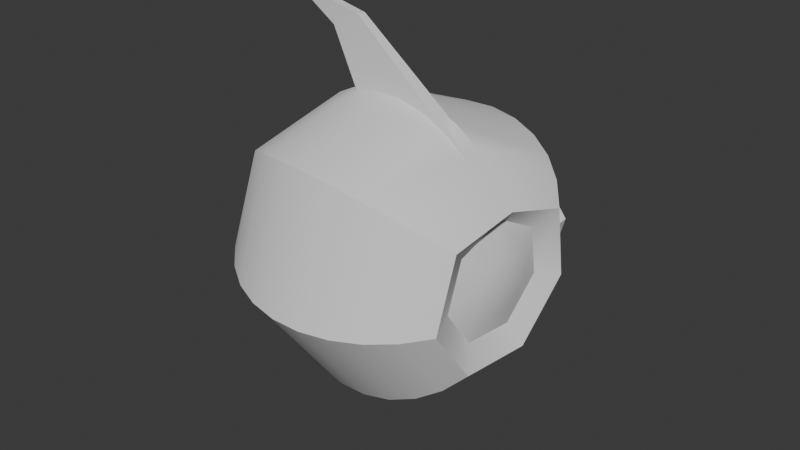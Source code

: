# Source: block_out_speed_enemy.blend  (saved by Blender 4.4.30; exported with 4.5.12 LTS)
import bpy
from mathutils import Matrix  # noqa: F401  (used for matrix-valued properties, if any)

bpy.ops.wm.read_factory_settings(use_empty=True)
scene = bpy.context.scene
scene.name = 'Scene'

# ---- collections
col_collection = bpy.data.collections.new('Collection'); scene.collection.children.link(col_collection)

# ---- node groups
ng_smooth_by_angle = bpy.data.node_groups.new('Smooth by Angle', 'GeometryNodeTree')
_s = ng_smooth_by_angle.interface.new_socket(name='Mesh', in_out='OUTPUT', socket_type='NodeSocketGeometry')
_s = ng_smooth_by_angle.interface.new_socket(name='Mesh', in_out='INPUT', socket_type='NodeSocketGeometry')
_s = ng_smooth_by_angle.interface.new_socket(name='Angle', in_out='INPUT', socket_type='NodeSocketFloat')
_s.subtype = 'ANGLE'
_s.default_value = 0.5236
_s.min_value = 0.0
_s.max_value = 3.142
_s.description = 'Maximum face angle for smooth edges'
_s = ng_smooth_by_angle.interface.new_socket(name='Ignore Sharpness', in_out='INPUT', socket_type='NodeSocketBool')
_s.force_non_field = True
ng_smooth_by_angle.description = 'Set the sharpness of mesh edges based on the angle between the neighboring faces'
ng_smooth_by_angle.is_modifier = True
_N = ng_smooth_by_angle.nodes; _L = ng_smooth_by_angle.links
n0 = _N.new('GeometryNodeSetShadeSmooth'); n0.name = 'Set Shade Smooth'; n0.location = (120, -80)
n0.domain = 'EDGE'
n1 = _N.new('GeometryNodeSetShadeSmooth'); n1.name = 'Set Shade Smooth.001'; n1.location = (300, -80)
n2 = _N.new('NodeGroupOutput'); n2.name = 'Group Output'; n2.location = (480, -80)
n3 = _N.new('GeometryNodeInputMeshEdgeAngle'); n3.name = 'Edge Angle'; n3.location = (-440, -240)
n4 = _N.new('NodeGroupInput'); n4.name = 'Group Input'; n4.location = (-80, -80)
n5 = _N.new('GeometryNodeInputEdgeSmooth'); n5.name = 'Is Edge Smooth'; n5.location = (-260, -120)
n6 = _N.new('GeometryNodeInputShadeSmooth'); n6.name = 'Is Shade Smooth'; n6.location = (-440, -397)
n7 = _N.new('FunctionNodeCompare'); n7.name = 'Compare'; n7.location = (-260, -260)
n7.operation = 'LESS_EQUAL'
n7.inputs[6].default_value = (0.0, 0.0, 0.0, 0.0)
n7.inputs[7].default_value = (0.0, 0.0, 0.0, 0.0)
n8 = _N.new('FunctionNodeBooleanMath'); n8.name = 'Boolean Math.001'; n8.location = (-80, -260)
n9 = _N.new('NodeGroupInput'); n9.name = 'Group Input.001'; n9.location = (-440, -329)
n10 = _N.new('NodeGroupInput'); n10.name = 'Group Input.002'; n10.location = (-259, -189)
n11 = _N.new('FunctionNodeBooleanMath'); n11.name = 'Boolean Math'; n11.location = (-80, -149)
n11.operation = 'OR'
n12 = _N.new('FunctionNodeBooleanMath'); n12.name = 'Boolean Math.002'; n12.location = (-260, -380)
n12.operation = 'OR'
n13 = _N.new('NodeGroupInput'); n13.name = 'Group Input.003'; n13.location = (-440, -460)
_L.new(n3.outputs[0], n7.inputs[0])
_L.new(n1.outputs[0], n2.inputs[0])
_L.new(n9.outputs[1], n7.inputs[1])
_L.new(n7.outputs[0], n8.inputs[0])
_L.new(n4.outputs[0], n0.inputs[0])
_L.new(n0.outputs[0], n1.inputs[0])
_L.new(n8.outputs[0], n0.inputs[2])
_L.new(n10.outputs[2], n11.inputs[1])
_L.new(n5.outputs[0], n11.inputs[0])
_L.new(n11.outputs[0], n0.inputs[1])
_L.new(n13.outputs[2], n12.inputs[1])
_L.new(n6.outputs[0], n12.inputs[0])
_L.new(n12.outputs[0], n8.inputs[1])
n2.is_active_output = True

# ---- world
world_world = bpy.data.worlds.new('World'); scene.world = world_world
world_world.use_nodes = True; world_world.node_tree.nodes.clear()
_N = world_world.node_tree.nodes; _L = world_world.node_tree.links
n0 = _N.new('ShaderNodeOutputWorld'); n0.name = 'World Output'; n0.location = (300, 300)
n1 = _N.new('ShaderNodeBackground'); n1.name = 'Background'; n1.location = (10, 300)
n1.inputs[0].default_value = (0.05088, 0.05088, 0.05088, 1.0)
_L.new(n1.outputs[0], n0.inputs[0])
n0.is_active_output = True
world_world.color = (0.05088, 0.05088, 0.05088)
world_world.sun_shadow_jitter_overblur = 0.0

# ---- meshes
me_sphere = bpy.data.meshes.new('Sphere')
me_sphere.from_pydata([(1.666e-16, -0.9808, 0.09509), (1.971e-16, -0.9239, 0.2827), (2.2e-16, -0.8315, 0.4556), (2.345e-16, -0.7071, 0.6071), (2.4e-16, -0.5556, 0.7315), (2.362e-16, -0.3827, 0.8239), (2.234e-16, -0.1951, 0.8808), (2.019e-16, -4.371e-08, 0.9), (1.727e-16, 0.1951, 0.8808), (1.369e-16, 0.3827, 0.8239), (5.107e-17, 0.7071, 0.6071), (4.345e-18, 0.8315, 0.4556), (-4.255e-17, 0.7564, 0.3827), (-8.781e-17, 0.8133, 0.1951), (0.1525, -0.9808, 0.1216), (0.2992, -0.9239, 0.2386), (0.4344, -0.8315, 0.3464), (0.5528, -0.7071, 0.3409), (0.6501, -0.5556, 0.5184), (0.7223, -0.3827, 0.576), (0.7668, -0.1951, 0.6115), (0.7818, -2.725e-08, 0.6235), (0.7668, 0.1951, 0.6115), (0.7223, 0.3827, 0.576), (0.6501, 0.5556, 0.5184), (0.5528, 0.7071, 0.4409), (0.4344, 0.8315, 0.3464), (0.2992, 0.7564, 0.2386), (0.1525, 0.8133, 0.1216), (0.1902, -0.9808, -0.04341), (0.3731, -0.9239, -0.08516), (0.5416, -0.8315, -0.1236), (0.6894, -0.7071, -0.1573), (0.8106, -0.5556, -0.185), (0.9007, -0.3827, -0.2056), (0.9562, -0.1951, -0.2182), (0.9749, 9.727e-09, -0.2225), (0.9562, 0.1951, -0.2182), (0.9007, 0.3827, -0.2056), (0.8106, 0.5556, -0.185), (0.6894, 0.7071, -0.1573), (0.5416, 0.8315, -0.1236), (0.3731, 0.7564, -0.08516), (0.1902, 0.8133, -0.04341), (0.08465, -0.9808, -0.1758), (0.166, -0.9239, -0.3448), (0.2411, -0.8315, -0.5006), (0.3068, -0.7071, -0.6371), (0.3608, -0.5556, -0.7491), (0.4009, -0.3827, -0.8324), (0.4255, -0.1951, -0.8837), (0.4339, 3.938e-08, -0.901), (0.4255, 0.1951, -0.8837), (0.4009, 0.3827, -0.8324), (0.3608, 0.5556, -0.7491), (0.3068, 0.7071, -0.6371), (0.2411, 0.8315, -0.5006), (0.166, 0.7564, -0.3448), (0.08465, 0.8133, -0.1758), (-1.297e-16, 0.8325, 4.371e-08), (1.297e-16, -1.0, -4.371e-08), (-0.08465, -0.9808, -0.1758), (-0.166, -0.9239, -0.3448), (-0.2411, -0.8315, -0.5006), (-0.3068, -0.7071, -0.6371), (-0.3608, -0.5556, -0.7491), (-0.4009, -0.3827, -0.8324), (-0.4255, -0.1951, -0.8837), (-0.4339, 3.938e-08, -0.901), (-0.4255, 0.1951, -0.8837), (-0.4009, 0.3827, -0.8324), (-0.3608, 0.5556, -0.7491), (-0.3068, 0.7071, -0.6371), (-0.2411, 0.8315, -0.5006), (-0.166, 0.7564, -0.3448), (-0.08465, 0.8133, -0.1758), (-0.1902, -0.9808, -0.04341), (-0.3731, -0.9239, -0.08516), (-0.5416, -0.8315, -0.1236), (-0.6894, -0.7071, -0.1573), (-0.8106, -0.5556, -0.185), (-0.9007, -0.3827, -0.2056), (-0.9562, -0.1951, -0.2182), (-0.9749, 9.727e-09, -0.2225), (-0.9562, 0.1951, -0.2182), (-0.9007, 0.3827, -0.2056), (-0.8106, 0.5556, -0.185), (-0.6894, 0.7071, -0.1573), (-0.5416, 0.8315, -0.1236), (-0.3731, 0.7564, -0.08516), (-0.1902, 0.8133, -0.04341), (-0.1525, -0.9808, 0.1216), (-0.2992, -0.9239, 0.2386), (-0.4344, -0.8315, 0.3464), (-0.5528, -0.7071, 0.4409), (-0.6501, -0.5556, 0.5184), (-0.7223, -0.3827, 0.576), (-0.7668, -0.1951, 0.6115), (-0.7818, -2.725e-08, 0.6235), (-0.7668, 0.1951, 0.6115), (-0.7223, 0.3827, 0.576), (-0.6501, 0.5556, 0.5184), (-0.5528, 0.7071, 0.4409), (-0.4344, 0.8315, 0.3464), (-0.2992, 0.7564, 0.2386), (-0.1525, 0.8133, 0.1216), (2.98e-08, 0.5556, 0.7315)], [], [(106, 9, 23, 24), (3, 2, 16, 17), (10, 106, 24, 25), (4, 3, 17, 18), (11, 10, 25, 26), (5, 4, 18, 19), (12, 11, 26, 27), (6, 5, 19, 20), (13, 12, 27, 28), (7, 6, 20, 21), (0, 60, 14), (59, 13, 28), (8, 7, 21, 22), (1, 0, 14, 15), (9, 8, 22, 23), (2, 1, 15, 16), (23, 22, 37, 38), (16, 15, 30, 31), (24, 23, 38, 39), (17, 16, 31, 32), (25, 24, 39, 40), (18, 17, 32, 33), (26, 25, 40, 41), (19, 18, 33, 34), (27, 26, 41, 42), (20, 19, 34, 35), (28, 27, 42, 43), (21, 20, 35, 36), (14, 60, 29), (59, 28, 43), (22, 21, 36, 37), (15, 14, 29, 30), (42, 41, 56, 57), (35, 34, 49, 50), (43, 42, 57, 58), (36, 35, 50, 51), (29, 60, 44), (59, 43, 58), (37, 36, 51, 52), (30, 29, 44, 45), (38, 37, 52, 53), (31, 30, 45, 46), (39, 38, 53, 54), (32, 31, 46, 47), (40, 39, 54, 55), (33, 32, 47, 48), (41, 40, 55, 56), (34, 33, 48, 49), (46, 45, 62, 63), (54, 53, 70, 71), (47, 46, 63, 64), (55, 54, 71, 72), (48, 47, 64, 65), (56, 55, 72, 73), (49, 48, 65, 66), (57, 56, 73, 74), (50, 49, 66, 67), (58, 57, 74, 75), (51, 50, 67, 68), (44, 60, 61), (59, 58, 75), (52, 51, 68, 69), (45, 44, 61, 62), (53, 52, 69, 70), (67, 66, 81, 82), (75, 74, 89, 90), (68, 67, 82, 83), (61, 60, 76), (59, 75, 90), (69, 68, 83, 84), (62, 61, 76, 77), (70, 69, 84, 85), (63, 62, 77, 78), (71, 70, 85, 86), (64, 63, 78, 79), (72, 71, 86, 87), (65, 64, 79, 80), (73, 72, 87, 88), (66, 65, 80, 81), (74, 73, 88, 89), (86, 85, 100, 101), (79, 78, 93, 94), (87, 86, 101, 102), (80, 79, 94, 95), (88, 87, 102, 103), (81, 80, 95, 96), (89, 88, 103, 104), (82, 81, 96, 97), (90, 89, 104, 105), (83, 82, 97, 98), (76, 60, 91), (59, 90, 105), (84, 83, 98, 99), (77, 76, 91, 92), (85, 84, 99, 100), (78, 77, 92, 93), (105, 104, 12, 13), (98, 97, 6, 7), (91, 60, 0), (59, 105, 13), (99, 98, 7, 8), (92, 91, 0, 1), (100, 99, 8, 9), (93, 92, 1, 2), (101, 100, 9, 106), (94, 93, 2, 3), (102, 101, 106, 10), (95, 94, 3, 4), (103, 102, 10, 11), (96, 95, 4, 5), (104, 103, 11, 12), (97, 96, 5, 6)])
me_sphere.polygons.foreach_set('use_smooth', [True] * 112)
_uv = me_sphere.uv_layers.new(name='UVMap')
_uv.uv.foreach_set('vector', [0.2938, 0.762, 0.3146, 0.762, 0.3146, 0.8096, 0.2938, 0.8096, 0.4395, 0.762, 0.4603, 0.762, 0.4603, 0.8096, 0.4395, 0.8096, 0.273, 0.762, 0.2938, 0.762, 0.2938, 0.8096, 0.273, 0.8096, 0.4187, 0.762, 0.4395, 0.762, 0.4395, 0.8096, 0.4187, 0.8096, 0.2522, 0.762, 0.273, 0.762, 0.273, 0.8096, 0.2522, 0.8096, 0.3979, 0.762, 0.4187, 0.762, 0.4187, 0.8096, 0.3979, 0.8096, 0.2314, 0.762, 0.2522, 0.762, 0.2522, 0.8096, 0.2314, 0.8096, 0.3771, 0.762, 0.3979, 0.762, 0.3979, 0.8096, 0.3771, 0.8096, 0.2106, 0.762, 0.2314, 0.762, 0.2314, 0.8096, 0.2106, 0.8096, 0.3563, 0.762, 0.3771, 0.762, 0.3771, 0.8096, 0.3563, 0.8096, 0.5019, 0.762, 0.5227, 0.7858, 0.5019, 0.8096, 0.1898, 0.7858, 0.2106, 0.762, 0.2106, 0.8096, 0.3354, 0.762, 0.3563, 0.762, 0.3563, 0.8096, 0.3354, 0.8096, 0.4811, 0.762, 0.5019, 0.762, 0.5019, 0.8096, 0.4811, 0.8096, 0.3146, 0.762, 0.3354, 0.762, 0.3354, 0.8096, 0.3146, 0.8096, 0.4603, 0.762, 0.4811, 0.762, 0.4811, 0.8096, 0.4603, 0.8096, 0.3146, 0.8096, 0.3354, 0.8096, 0.3354, 0.8571, 0.3146, 0.8571, 0.4603, 0.8096, 0.4811, 0.8096, 0.4811, 0.8571, 0.4603, 0.8571, 0.2938, 0.8096, 0.3146, 0.8096, 0.3146, 0.8571, 0.2938, 0.8571, 0.4395, 0.8096, 0.4603, 0.8096, 0.4603, 0.8571, 0.4395, 0.8571, 0.273, 0.8096, 0.2938, 0.8096, 0.2938, 0.8571, 0.273, 0.8571, 0.4187, 0.8096, 0.4395, 0.8096, 0.4395, 0.8571, 0.4187, 0.8571, 0.2522, 0.8096, 0.273, 0.8096, 0.273, 0.8571, 0.2522, 0.8571, 0.3979, 0.8096, 0.4187, 0.8096, 0.4187, 0.8571, 0.3979, 0.8571, 0.2314, 0.8096, 0.2522, 0.8096, 0.2522, 0.8571, 0.2314, 0.8571, 0.3771, 0.8096, 0.3979, 0.8096, 0.3979, 0.8571, 0.3771, 0.8571, 0.2106, 0.8096, 0.2314, 0.8096, 0.2314, 0.8571, 0.2106, 0.8571, 0.3563, 0.8096, 0.3771, 0.8096, 0.3771, 0.8571, 0.3563, 0.8571, 0.5019, 0.8096, 0.5227, 0.8333, 0.5019, 0.8571, 0.1898, 0.8333, 0.2106, 0.8096, 0.2106, 0.8571, 0.3354, 0.8096, 0.3563, 0.8096, 0.3563, 0.8571, 0.3354, 0.8571, 0.4811, 0.8096, 0.5019, 0.8096, 0.5019, 0.8571, 0.4811, 0.8571, 0.2314, 0.8571, 0.2522, 0.8571, 0.2522, 0.9047, 0.2314, 0.9047, 0.3771, 0.8571, 0.3979, 0.8571, 0.3979, 0.9047, 0.3771, 0.9047, 0.2106, 0.8571, 0.2314, 0.8571, 0.2314, 0.9047, 0.2106, 0.9047, 0.3563, 0.8571, 0.3771, 0.8571, 0.3771, 0.9047, 0.3563, 0.9047, 0.5019, 0.8571, 0.5227, 0.8809, 0.5019, 0.9047, 0.1898, 0.8809, 0.2106, 0.8571, 0.2106, 0.9047, 0.3354, 0.8571, 0.3563, 0.8571, 0.3563, 0.9047, 0.3354, 0.9047, 0.4811, 0.8571, 0.5019, 0.8571, 0.5019, 0.9047, 0.4811, 0.9047, 0.3146, 0.8571, 0.3354, 0.8571, 0.3354, 0.9047, 0.3146, 0.9047, 0.4603, 0.8571, 0.4811, 0.8571, 0.4811, 0.9047, 0.4603, 0.9047, 0.2938, 0.8571, 0.3146, 0.8571, 0.3146, 0.9047, 0.2938, 0.9047, 0.4395, 0.8571, 0.4603, 0.8571, 0.4603, 0.9047, 0.4395, 0.9047, 0.273, 0.8571, 0.2938, 0.8571, 0.2938, 0.9047, 0.273, 0.9047, 0.4187, 0.8571, 0.4395, 0.8571, 0.4395, 0.9047, 0.4187, 0.9047, 0.2522, 0.8571, 0.273, 0.8571, 0.273, 0.9047, 0.2522, 0.9047, 0.3979, 0.8571, 0.4187, 0.8571, 0.4187, 0.9047, 0.3979, 0.9047, 0.4603, 0.9047, 0.4811, 0.9047, 0.4811, 0.9522, 0.4603, 0.9522, 0.2938, 0.9047, 0.3146, 0.9047, 0.3146, 0.9522, 0.2938, 0.9522, 0.4395, 0.9047, 0.4603, 0.9047, 0.4603, 0.9522, 0.4395, 0.9522, 0.273, 0.9047, 0.2938, 0.9047, 0.2938, 0.9522, 0.273, 0.9522, 0.4187, 0.9047, 0.4395, 0.9047, 0.4395, 0.9522, 0.4187, 0.9522, 0.2522, 0.9047, 0.273, 0.9047, 0.273, 0.9522, 0.2522, 0.9522, 0.3979, 0.9047, 0.4187, 0.9047, 0.4187, 0.9522, 0.3979, 0.9522, 0.2314, 0.9047, 0.2522, 0.9047, 0.2522, 0.9522, 0.2314, 0.9522, 0.3771, 0.9047, 0.3979, 0.9047, 0.3979, 0.9522, 0.3771, 0.9522, 0.2106, 0.9047, 0.2314, 0.9047, 0.2314, 0.9522, 0.2106, 0.9522, 0.3563, 0.9047, 0.3771, 0.9047, 0.3771, 0.9522, 0.3563, 0.9522, 0.5019, 0.9047, 0.5227, 0.9284, 0.5019, 0.9522, 0.1898, 0.9284, 0.2106, 0.9047, 0.2106, 0.9522, 0.3354, 0.9047, 0.3563, 0.9047, 0.3563, 0.9522, 0.3354, 0.9522, 0.4811, 0.9047, 0.5019, 0.9047, 0.5019, 0.9522, 0.4811, 0.9522, 0.3146, 0.9047, 0.3354, 0.9047, 0.3354, 0.9522, 0.3146, 0.9522, 0.3771, 0.9522, 0.3979, 0.9522, 0.3979, 0.9998, 0.3771, 0.9998, 0.2106, 0.9522, 0.2314, 0.9522, 0.2314, 0.9998, 0.2106, 0.9998, 0.3563, 0.9522, 0.3771, 0.9522, 0.3771, 0.9998, 0.3563, 0.9998, 0.5019, 0.9522, 0.5227, 0.976, 0.5019, 0.9998, 0.1898, 0.976, 0.2106, 0.9522, 0.2106, 0.9998, 0.3354, 0.9522, 0.3563, 0.9522, 0.3563, 0.9998, 0.3354, 0.9998, 0.4811, 0.9522, 0.5019, 0.9522, 0.5019, 0.9998, 0.4811, 0.9998, 0.3146, 0.9522, 0.3354, 0.9522, 0.3354, 0.9998, 0.3146, 0.9998, 0.4603, 0.9522, 0.4811, 0.9522, 0.4811, 0.9998, 0.4603, 0.9998, 0.2938, 0.9522, 0.3146, 0.9522, 0.3146, 0.9998, 0.2938, 0.9998, 0.4395, 0.9522, 0.4603, 0.9522, 0.4603, 0.9998, 0.4395, 0.9998, 0.273, 0.9522, 0.2938, 0.9522, 0.2938, 0.9998, 0.273, 0.9998, 0.4187, 0.9522, 0.4395, 0.9522, 0.4395, 0.9998, 0.4187, 0.9998, 0.2522, 0.9522, 0.273, 0.9522, 0.273, 0.9998, 0.2522, 0.9998, 0.3979, 0.9522, 0.4187, 0.9522, 0.4187, 0.9998, 0.3979, 0.9998, 0.2314, 0.9522, 0.2522, 0.9522, 0.2522, 0.9998, 0.2314, 0.9998, 0.2938, 0.6669, 0.3146, 0.6669, 0.3146, 0.7145, 0.2938, 0.7145, 0.4395, 0.6669, 0.4603, 0.6669, 0.4603, 0.7145, 0.4395, 0.7145, 0.273, 0.6669, 0.2938, 0.6669, 0.2938, 0.7145, 0.273, 0.7145, 0.4187, 0.6669, 0.4395, 0.6669, 0.4395, 0.7145, 0.4187, 0.7145, 0.2522, 0.6669, 0.273, 0.6669, 0.273, 0.7145, 0.2522, 0.7145, 0.3979, 0.6669, 0.4187, 0.6669, 0.4187, 0.7145, 0.3979, 0.7145, 0.2314, 0.6669, 0.2522, 0.6669, 0.2522, 0.7145, 0.2314, 0.7145, 0.3771, 0.6669, 0.3979, 0.6669, 0.3979, 0.7145, 0.3771, 0.7145, 0.2106, 0.6669, 0.2314, 0.6669, 0.2314, 0.7145, 0.2106, 0.7145, 0.3563, 0.6669, 0.3771, 0.6669, 0.3771, 0.7145, 0.3563, 0.7145, 0.5019, 0.6669, 0.5227, 0.6907, 0.5019, 0.7145, 0.1898, 0.6907, 0.2106, 0.6669, 0.2106, 0.7145, 0.3354, 0.6669, 0.3563, 0.6669, 0.3563, 0.7145, 0.3354, 0.7145, 0.4811, 0.6669, 0.5019, 0.6669, 0.5019, 0.7145, 0.4811, 0.7145, 0.3146, 0.6669, 0.3354, 0.6669, 0.3354, 0.7145, 0.3146, 0.7145, 0.4603, 0.6669, 0.4811, 0.6669, 0.4811, 0.7145, 0.4603, 0.7145, 0.2106, 0.7145, 0.2314, 0.7145, 0.2314, 0.762, 0.2106, 0.762, 0.3563, 0.7145, 0.3771, 0.7145, 0.3771, 0.762, 0.3563, 0.762, 0.5019, 0.7145, 0.5227, 0.7382, 0.5019, 0.762, 0.1898, 0.7382, 0.2106, 0.7145, 0.2106, 0.762, 0.3354, 0.7145, 0.3563, 0.7145, 0.3563, 0.762, 0.3354, 0.762, 0.4811, 0.7145, 0.5019, 0.7145, 0.5019, 0.762, 0.4811, 0.762, 0.3146, 0.7145, 0.3354, 0.7145, 0.3354, 0.762, 0.3146, 0.762, 0.4603, 0.7145, 0.4811, 0.7145, 0.4811, 0.762, 0.4603, 0.762, 0.2938, 0.7145, 0.3146, 0.7145, 0.3146, 0.762, 0.2938, 0.762, 0.4395, 0.7145, 0.4603, 0.7145, 0.4603, 0.762, 0.4395, 0.762, 0.273, 0.7145, 0.2938, 0.7145, 0.2938, 0.762, 0.273, 0.762, 0.4187, 0.7145, 0.4395, 0.7145, 0.4395, 0.762, 0.4187, 0.762, 0.2522, 0.7145, 0.273, 0.7145, 0.273, 0.762, 0.2522, 0.762, 0.3979, 0.7145, 0.4187, 0.7145, 0.4187, 0.762, 0.3979, 0.762, 0.2314, 0.7145, 0.2522, 0.7145, 0.2522, 0.762, 0.2314, 0.762, 0.3771, 0.7145, 0.3979, 0.7145, 0.3979, 0.762, 0.3771, 0.762])
me_sphere.update()
me_cube_002 = bpy.data.meshes.new('Cube.002')
me_cube_002.from_pydata([(-1.239, -0.7954, -1.233), (-0.9311, -0.3093, -0.1174), (-1.239, -0.5815, -1.343), (-0.9311, 0.3127, -0.4384), (-1.186, -0.8021, -1.246), (-0.8228, -0.3231, -0.1442), (-1.186, -0.5883, -1.356), (-0.8228, 0.2989, -0.4652)], [], [(0, 1, 3, 2), (2, 3, 7, 6), (6, 7, 5, 4), (4, 5, 1, 0), (2, 6, 4, 0), (7, 3, 1, 5)])
_uv = me_cube_002.uv_layers.new(name='UVMap')
_uv.uv.foreach_set('vector', [0.3564, 0.0002291, 0.5229, 0.0002291, 0.5229, 0.1668, 0.3564, 0.1668, 0.3564, 0.1668, 0.5229, 0.1668, 0.5229, 0.3333, 0.3564, 0.3333, 0.3564, 0.3333, 0.5229, 0.3333, 0.5229, 0.4999, 0.3564, 0.4999, 0.3564, 0.4999, 0.5229, 0.4999, 0.5229, 0.6665, 0.3564, 0.6665, 0.1898, 0.3333, 0.3564, 0.3333, 0.3564, 0.4999, 0.1898, 0.4999, 0.5229, 0.3333, 0.6895, 0.3333, 0.6895, 0.4999, 0.5229, 0.4999])
me_cube_002.update()
me_cylinder = bpy.data.meshes.new('Cylinder')
me_cylinder.from_pydata([(-0.99, 0.5075, -0.02633), (-0.9264, 0.5085, -0.03939), (-1.073, 0.3686, -0.4406), (-1.009, 0.3696, -0.4536), (-1.098, -0.0482, -0.5934), (-1.035, -0.04725, -0.6065), (-1.047, -0.4291, -0.3698), (-0.9829, -0.4282, -0.3829), (-0.957, -0.4873, 0.06189), (-0.8934, -0.4863, 0.04883), (-0.897, -0.1788, 0.3766), (-0.8334, -0.1779, 0.3635), (-0.9117, 0.2639, 0.3373), (-0.8481, 0.2648, 0.3243)], [], [(0, 1, 3, 2), (2, 3, 5, 4), (4, 5, 7, 6), (6, 7, 9, 8), (8, 9, 11, 10), (3, 1, 13, 11, 9, 7, 5), (10, 11, 13, 12), (12, 13, 1, 0), (0, 2, 4, 6, 8, 10, 12)])
_uv = me_cylinder.uv_layers.new(name='UVMap')
_uv.uv.foreach_set('vector', [0.7739, 0.0002291, 0.8516, 0.0002291, 0.8516, 0.02243, 0.7739, 0.02243, 0.7739, 0.02243, 0.8516, 0.02243, 0.8516, 0.04464, 0.7739, 0.04464, 0.7739, 0.04464, 0.8516, 0.04464, 0.8516, 0.06684, 0.7739, 0.06684, 0.7739, 0.06684, 0.8516, 0.06684, 0.8516, 0.08905, 0.7739, 0.08905, 0.7739, 0.08905, 0.8516, 0.08905, 0.8516, 0.1113, 0.7739, 0.1113, 0.5532, 0.8073, 0.5231, 0.7448, 0.5532, 0.6823, 0.6208, 0.6669, 0.675, 0.7101, 0.675, 0.7795, 0.6208, 0.8227, 0.7739, 0.1113, 0.8516, 0.1113, 0.8516, 0.1335, 0.7739, 0.1335, 0.7739, 0.1335, 0.8516, 0.1335, 0.8516, 0.1557, 0.7739, 0.1557, 0.8418, 0.8366, 0.8418, 0.7673, 0.7876, 0.7241, 0.72, 0.7395, 0.6899, 0.802, 0.72, 0.8644, 0.7876, 0.8799])
me_cylinder.update()
me_cube_005 = bpy.data.meshes.new('Cube.005')
me_cube_005.from_pydata([(0.0336, -0.5898, 1.147), (0.08872, -0.0345, 0.3645), (0.03883, -0.3854, 1.261), (0.1039, 0.5599, 0.6976), (-0.01961, -0.5881, 1.146), (-0.02063, -0.03111, 0.3634), (-0.01439, -0.3838, 1.261), (-0.005439, 0.5633, 0.6965), (0.0336, -0.9531, 1.331), (-0.01961, -0.9514, 1.331)], [], [(0, 1, 3, 2), (2, 3, 7, 6), (6, 7, 5, 4), (4, 5, 1, 0), (0, 8, 2), (7, 3, 1, 5), (9, 4, 6), (4, 0, 8, 9), (9, 8, 0, 2, 6, 4), (9, 6, 2, 8)])
_uv = me_cube_005.uv_layers.new(name='UVMap')
_uv.uv.foreach_set('vector', [0.0918, 1.57, 0.0918, 1.221, 0.3382, 1.194, 0.1765, 1.561, 0.02978, 0.001012, 0.0408, 0.4018, 0.001012, 0.4018, 0.01042, 0.001012, 0.1783, 1.561, 0.34, 1.194, 0.09362, 1.221, 0.09362, 1.57, 0.01042, 0.999, 0.001012, 0.6497, 0.0408, 0.6497, 0.02978, 0.999, 0.1802, 1.577, 0.2702, 1.695, 0.09513, 1.582, 0.001012, 0.4018, 0.0408, 0.4018, 0.0408, 0.6497, 0.001012, 0.6497, 0.2733, 1.692, 0.1814, 1.575, 0.09647, 1.582, 0.4665, 0.3791, 0.4859, 0.3791, 0.4712, 0.5279, 0.4713, 0.5272, 0.07176, 0.008119, 0.08977, 0.001012, 0.06105, 0.4953, 0.08977, 0.5755, 0.07154, 0.582, 0.04282, 0.5018, 0.4645, 0.3795, 0.4645, 0.5875, 0.4452, 0.5871, 0.4452, 0.3791])
me_cube_005.update()

# ---- objects
ob_base = bpy.data.objects.new('base', me_sphere)
ob_cube = bpy.data.objects.new('Cube', me_cube_002)
ob_side_plate = bpy.data.objects.new('side plate', me_cylinder)
ob_cube_001 = bpy.data.objects.new('Cube.001', me_cube_005)

# ---- transforms, parenting, visibility, modifiers, constraints
ob_base.location = (0.0, 0.0, 0.0)
ob_base.rotation_euler = (-0.03601, -0.03936, -1.66)
_m = ob_base.modifiers.new('Smooth by Angle', 'NODES')
_m.node_group = ng_smooth_by_angle
_m.use_pin_to_last = True
_m.show_group_selector = False
ob_cube.location = (0.0, 0.0, 0.0)
ob_cube.rotation_euler = (-0.03601, -0.03936, -1.66)
ob_side_plate.location = (0.0, 0.0, 0.0)
ob_side_plate.rotation_euler = (-0.03601, -0.03936, -1.66)
ob_cube_001.location = (0.0, 0.0, 0.0)
ob_cube_001.rotation_euler = (-0.03601, -0.03936, -1.66)

# ---- collection membership
col_collection.objects.link(ob_base)
col_collection.objects.link(ob_cube)
col_collection.objects.link(ob_side_plate)
col_collection.objects.link(ob_cube_001)

# ---- scene / render settings (as saved in the file)
scene.frame_start = 1; scene.frame_end = 250; scene.frame_set(-11)
scene.render.engine = 'BLENDER_EEVEE_NEXT'
bpy.context.view_layer.update()

# ---- added for rendering (the .blend has no active camera and no usable light): camera, sun
cam_auto = bpy.data.cameras.new('AutoCamera')
cam_auto.lens = 50.0
cam_auto.sensor_width = 36.0
cam_auto.clip_end = 1000.0
ob_auto_camera = bpy.data.objects.new('AutoCamera', cam_auto)
scene.collection.objects.link(ob_auto_camera)
ob_auto_camera.location = (3.80672, -4.55631, 3.08878)
ob_auto_camera.rotation_euler = (1.09748, -7.21219e-08, 0.694738)
scene.camera = ob_auto_camera
light_auto_sun = bpy.data.lights.new('AutoSun', 'SUN')
light_auto_sun.energy = 3.0
light_auto_sun.angle = 0.0523599
ob_auto_sun = bpy.data.objects.new('AutoSun', light_auto_sun)
scene.collection.objects.link(ob_auto_sun)
ob_auto_sun.rotation_euler = (0.872665, 0.174533, 0.523599)
bpy.context.view_layer.update()
